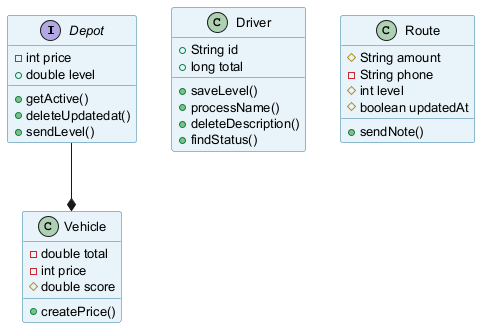

The diagram above was rendered by PlantUML. Its source (embedded in the PNG):
@startuml
skinparam backgroundColor #FFFFFF
skinparam classBackgroundColor #E8F4FA
skinparam classBorderColor #2C7DA0
skinparam defaultFontSize 13
interface Depot {
  -int price
  +double level
  +getActive()
  +deleteUpdatedat()
  +sendLevel()
}
class Driver {
  +String id
  +long total
  +saveLevel()
  +processName()
  +deleteDescription()
  +findStatus()
}
class Vehicle {
  -double total
  -int price
  #double score
  +createPrice()
}
class Route {
  #String amount
  -String phone
  #int level
  #boolean updatedAt
  +sendNote()
}
Depot --* Vehicle
@enduml